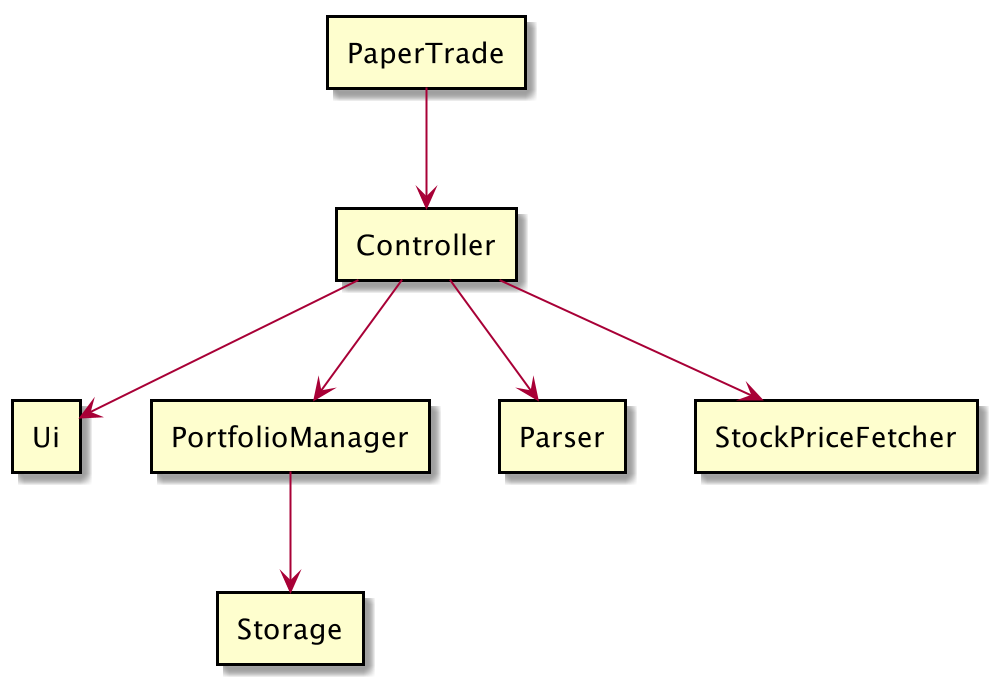

The diagram above was rendered by PlantUML. Its source (embedded in the PNG):
@startuml
rectangle PaperTrade
rectangle Controller
rectangle Ui
rectangle PortfolioManager
rectangle Parser
rectangle StockPriceFetcher
rectangle Storage

PaperTrade --> Controller
Controller --> Ui
Controller --> PortfolioManager
PortfolioManager --> Storage
Controller --> Parser
Controller --> StockPriceFetcher
@enduml